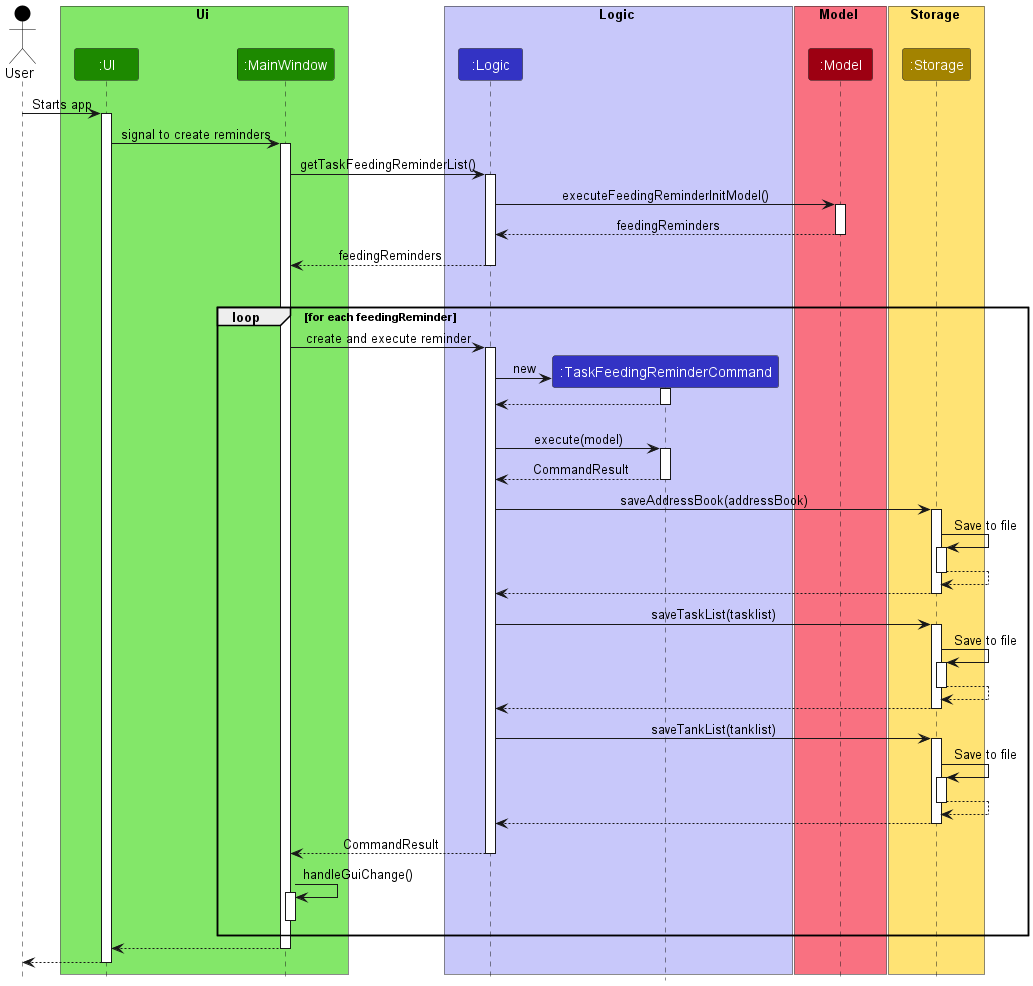

The diagram above was rendered by PlantUML. Its source (embedded in the PNG):
@startuml
!include style.puml

Actor User as user USER_COLOR

box Ui UI_COLOR_T1
Participant ":UI" as ui UI_COLOR
Participant ":MainWindow" as mainwindow UI_COLOR
end box

box Logic LOGIC_COLOR_T1
Participant ":Logic" as logic LOGIC_COLOR
Participant ":TaskFeedingReminderCommand" LOGIC_COLOR
end box

box Model MODEL_COLOR_T1
Participant ":Model" as model MODEL_COLOR
end box

box Storage STORAGE_COLOR_T1
Participant ":Storage" as storage STORAGE_COLOR
end box

user -> ui : Starts app
activate ui 

ui -> mainwindow : signal to create reminders
activate mainwindow 

mainwindow -> logic : getTaskFeedingReminderList()
activate logic 

logic -> model : executeFeedingReminderInitModel()
activate model 


model --> logic : feedingReminders
deactivate model
logic --> mainwindow : feedingReminders
deactivate logic
logic -[hidden]-> logic

loop for each feedingReminder

        mainwindow -> logic : create and execute reminder
        activate logic 
        logic -> ":TaskFeedingReminderCommand"  ** : new
        activate ":TaskFeedingReminderCommand"
        ":TaskFeedingReminderCommand" --> logic
        deactivate ":TaskFeedingReminderCommand"
        logic -[hidden]-> ":TaskFeedingReminderCommand"
        logic -> ":TaskFeedingReminderCommand" : execute(model)
        activate ":TaskFeedingReminderCommand" 
        ":TaskFeedingReminderCommand" --> logic : CommandResult
        deactivate ":TaskFeedingReminderCommand"

        logic -> storage : saveAddressBook(addressBook)
        activate storage 
        storage -> storage : Save to file
        activate storage 
        storage --> storage
        deactivate storage
        storage --> logic
        deactivate storage
        logic -> storage : saveTaskList(tasklist)
        activate storage 
        storage -> storage : Save to file
        activate storage 
        storage --> storage
        deactivate storage
        storage --> logic
        deactivate storage        
        logic -> storage : saveTankList(tanklist)
        activate storage 
        storage -> storage : Save to file
        activate storage 
        storage --> storage
        deactivate storage
        storage --> logic
        deactivate storage

        logic --> mainwindow : CommandResult
        deactivate logic
        mainwindow -> mainwindow : handleGuiChange()
        activate mainwindow 
        deactivate mainwindow
end
mainwindow --> ui
deactivate mainwindow
ui --> user
deactivate ui
deactivate user

@enduml